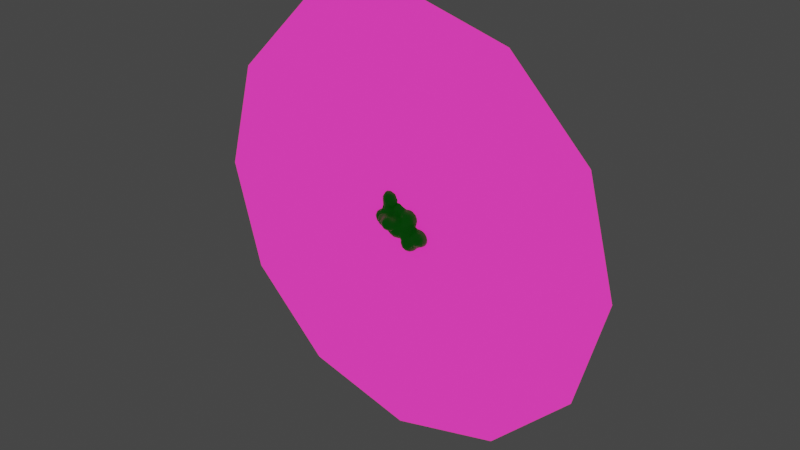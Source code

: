 # Source: ground_aura.blend  (saved by Blender 2.83.19; exported with 4.5.12 LTS)
import bpy
from mathutils import Matrix  # noqa: F401  (used for matrix-valued properties, if any)

bpy.ops.wm.read_factory_settings(use_empty=True)
scene = bpy.context.scene
scene.name = 'Scene'

# ---- materials (node trees are filled in below, after node groups)
mat_material_002 = bpy.data.materials.new('Material.002')
mat_material_002.use_backface_culling = True
mat_material_002.use_transparent_shadow = False
mat_material_001 = bpy.data.materials.new('Material.001')
mat_material_001.use_backface_culling = True
mat_material_001.use_transparent_shadow = False
mat_material_001.diffuse_color = (0.8, 0.0, 0.02354, 1.0)

# ---- material node trees
mat_material_002.use_nodes = True; mat_material_002.node_tree.nodes.clear()
_N = mat_material_002.node_tree.nodes; _L = mat_material_002.node_tree.links
n0 = _N.new('ShaderNodeBsdfPrincipled'); n0.name = 'Principled BSDF'; n0.location = (10, 300)
n0.distribution = 'GGX'
n0.subsurface_method = 'BURLEY'
n0.inputs[0].default_value = (0.0, 0.8, 0.007149, 1.0)
n0.inputs[3].default_value = 1.45
n0.inputs[27].default_value = (0.0, 0.0, 0.0, 1.0)
n0.inputs[28].default_value = 1.0
n1 = _N.new('ShaderNodeOutputMaterial'); n1.name = 'Material Output'; n1.location = (300, 300)
_L.new(n0.outputs[0], n1.inputs[0])
n1.is_active_output = True
mat_material_001.use_nodes = True; mat_material_001.node_tree.nodes.clear()
_N = mat_material_001.node_tree.nodes; _L = mat_material_001.node_tree.links
n0 = _N.new('ShaderNodeBsdfPrincipled'); n0.name = 'Principled BSDF'; n0.location = (10, 300)
n0.distribution = 'GGX'
n0.subsurface_method = 'BURLEY'
n0.inputs[3].default_value = 1.45
n0.inputs[27].default_value = (1.0, 0.0, 0.437, 1.0)
n0.inputs[28].default_value = 1.0
n1 = _N.new('ShaderNodeOutputMaterial'); n1.name = 'Material Output'; n1.location = (300, 300)
_L.new(n0.outputs[0], n1.inputs[0])
n1.is_active_output = True

# ---- world
world_world = bpy.data.worlds.new('World'); scene.world = world_world
world_world.use_nodes = True; world_world.node_tree.nodes.clear()
_N = world_world.node_tree.nodes; _L = world_world.node_tree.links
n0 = _N.new('ShaderNodeOutputWorld'); n0.name = 'World Output'; n0.location = (300, 300)
n1 = _N.new('ShaderNodeBackground'); n1.name = 'Background'; n1.location = (10, 300)
n1.inputs[0].default_value = (0.05088, 0.05088, 0.05088, 1.0)
_L.new(n1.outputs[0], n0.inputs[0])
n0.is_active_output = True
world_world.color = (0.05088, 0.05088, 0.05088)
world_world.use_sun_shadow = False
world_world.sun_shadow_jitter_overblur = 0.0

# ---- meshes
me_mesh = bpy.data.meshes.new('Mesh')
me_mesh.from_pydata([(-0.03, 0.03, 0.1309), (-0.03, 0.0312, 0.13), (-0.02888, 0.03, 0.13), (-0.03, 0.04346, 0.11), (-0.01717, 0.03, 0.11), (-0.03, 0.04144, 0.09), (-0.01911, 0.03, 0.09), (-0.01346, 0.01, 0.09), (-0.01177, 0.01, 0.11), (-0.01914, -0.01, 0.09), (-0.01719, -0.01, 0.11), (-0.02891, -0.01, 0.13), (-0.02134, 0.01, 0.13), (-0.03, -0.01, 0.1309), (-0.03, 0.01, 0.1374), (-0.05, -0.01, 0.1383), (-0.05, 0.01, 0.1436), (-0.07, -0.01, 0.1331), (-0.07, 0.01, 0.1392), (-0.07, 0.03, 0.1331), (-0.05, 0.03, 0.1383), (-0.07, 0.03404, 0.13), (-0.05, 0.04028, 0.13), (-0.07, 0.04535, 0.11), (-0.05, 0.04983, 0.11), (-0.07, 0.04352, 0.09), (-0.05, 0.04812, 0.09), (-0.07, 0.03451, 0.07), (-0.05, 0.03553, 0.07), (-0.07, 0.03, 0.06058), (-0.05, 0.03, 0.06162), (-0.07, 0.02675, 0.05), (-0.05, 0.02759, 0.05), (-0.07, 0.03, 0.03258), (-0.05, 0.03, 0.04213), (-0.03, 0.03, 0.04523), (-0.03, 0.02655, 0.05), (-0.05, 0.03588, 0.03), (-0.03, 0.04146, 0.03), (-0.01, 0.04516, 0.03), (-0.01, 0.03, 0.04347), (-0.03, 0.05, 0.01716), (-0.01, 0.05, 0.02438), (-0.03, 0.0534, 0.01), (-0.01, 0.05812, 0.01), (-0.03, 0.05665, -0.01), (-0.01, 0.06155, -0.01), (-0.03, 0.0516, -0.03), (-0.01, 0.05726, -0.03), (-0.03, 0.05, -0.0329), (-0.01, 0.05, -0.04219), (-0.03, 0.03363, -0.05), (-0.01, 0.04249, -0.05), (-0.03, 0.03, -0.05213), (-0.01, 0.03, -0.05797), (0.01, 0.03, -0.05524), (0.01, 0.03854, -0.05), (0.0205, 0.03, -0.05), (0.01, 0.01, -0.0603), (0.02847, 0.01, -0.05), (0.01, -0.01, -0.05725), (0.02378, -0.01, -0.05), (0.03, -0.01, -0.04461), (0.03, 0.01, -0.04866), (0.04001, -0.01, -0.03), (0.04321, 0.01, -0.03), (0.04456, -0.01, -0.01), (0.0475, 0.01, -0.01), (0.04094, -0.01, 0.01), (0.04406, 0.01, 0.01), (0.03, -0.01, 0.02676), (0.03, -0.0006255, 0.03), (0.03088, 0.01, 0.03), (0.03, 0.01, 0.03083), (0.01, -0.01, 0.03962), (0.01, 0.01, 0.04319), (0.02651, -0.01, 0.03), (0.01, 0.03, 0.03757), (0.0235, 0.03, 0.03), (0.03, 0.01586, 0.03), (0.03, 0.03, 0.024), (0.01, 0.04123, 0.03), (-0.005687, 0.01, 0.05), (-0.01, 0.0182, 0.05), (0.01, -0.02596, 0.03), (-0.01, -0.01, 0.04597), (-0.01, -0.02978, 0.03), (-0.03, -0.02684, 0.03), (-0.03, -0.01031, 0.05), (-0.02841, -0.01, 0.05), (-0.03, -0.01, 0.05055), (-0.03, -0.007071, 0.07), (-0.02189, 0.01, 0.07), (-0.01, 0.01, 0.05216), (-0.01, -0.001573, 0.05), (-0.03, 0.02603, 0.07), (-0.03359, -0.01, 0.07), (-0.03, -0.01, 0.07368), (-0.05, -0.01244, 0.05), (-0.05, -0.0172, 0.07), (-0.07, -0.01333, 0.05), (-0.07, -0.01765, 0.07), (-0.07, -0.02391, 0.09), (-0.05, -0.02808, 0.09), (-0.07, -0.02531, 0.11), (-0.05, -0.02978, 0.11), (-0.07, -0.01399, 0.13), (-0.05, -0.02023, 0.13), (-0.03, -0.02342, 0.11), (-0.03, -0.0214, 0.09), (-0.08612, -0.01, 0.09), (-0.08602, -0.01, 0.11), (-0.09, -0.001989, 0.09), (-0.09, -0.0004838, 0.11), (-0.09, 0.01, 0.1157), (-0.08185, 0.01, 0.13), (-0.0743, -0.01, 0.13), (-0.09, 0.02052, 0.11), (-0.08604, 0.03, 0.11), (-0.07434, 0.03, 0.13), (-0.09, 0.02058, 0.09), (-0.0853, 0.03, 0.09), (-0.09, 0.01732, 0.07), (-0.07923, 0.03, 0.07), (-0.09142, 0.01, 0.11), (-0.0919, 0.01, 0.09), (-0.09, -0.00222, 0.07), (-0.08451, -0.01, 0.07), (-0.09, -0.01, 0.05087), (-0.09069, -0.01, 0.05), (-0.09959, 0.01, 0.05), (-0.09206, 0.01, 0.07), (-0.11, -0.01, 0.03667), (-0.11, 0.01, 0.04015), (-0.11, 0.02502, 0.03), (-0.09, 0.02967, 0.03), (-0.09, 0.02172, 0.05), (-0.09, -0.01038, 0.05), (-0.09, -0.02166, 0.03), (-0.11, -0.01811, 0.03), (-0.11, -0.02609, 0.01), (-0.09, -0.02826, 0.01), (-0.11, -0.0183, -0.01), (-0.09, -0.02237, -0.01), (-0.11, -0.01, -0.01633), (-0.09, -0.01, -0.02084), (-0.09, 0.01, -0.02359), (-0.11, 0.01, -0.01877), (-0.09, 0.03, -0.01023), (-0.09102, 0.03, -0.01), (-0.11, 0.02509, -0.01), (-0.09, 0.03016, -0.01), (-0.11, 0.03, -0.002461), (-0.09, 0.03553, 0.01), (-0.11, 0.03276, 0.01), (-0.11, 0.03, 0.02225), (-0.09, 0.03, 0.02927), (-0.07, 0.03743, -0.01), (-0.07, 0.03846, 0.01), (-0.05, 0.04749, -0.01), (-0.05, 0.04567, 0.01), (-0.1151, 0.03, 0.01), (-0.1286, 0.01, 0.01), (-0.1215, 0.01, -0.01), (-0.1185, -0.01, -0.01), (-0.1264, -0.01, 0.01), (-0.1213, 0.01, 0.03), (-0.1183, -0.01, 0.03), (-0.07, -0.01, -0.02926), (-0.07, -0.00837, -0.03), (-0.07487, 0.01, -0.03), (-0.07, 0.01, -0.03278), (-0.07, 0.01952, -0.03), (-0.05, 0.01, -0.04577), (-0.05, 0.03, -0.03859), (-0.06077, 0.03, -0.03), (-0.07, 0.03, -0.02235), (-0.05, 0.03903, -0.03), (-0.06889, -0.01, -0.03), (-0.05, -0.01, -0.04226), (-0.05, -0.02572, -0.03), (-0.03782, -0.01, -0.05), (-0.04339, 0.01, -0.05), (-0.03, -0.01, -0.05429), (-0.03, 0.01, -0.05753), (-0.03372, 0.03, -0.05), (-0.03, -0.01846, -0.05), (-0.01, -0.02721, -0.05), (-0.01, -0.01, -0.05984), (-0.03, -0.03, -0.04003), (-0.01, -0.03, -0.04747), (-0.03, -0.03663, -0.03), (-0.01, -0.04198, -0.03), (-0.03, -0.04194, -0.01), (-0.01, -0.04627, -0.01), (-0.03, -0.03899, 0.01), (-0.01, -0.04284, 0.01), (-0.03, -0.03, 0.02592), (-0.01, -0.03, 0.02978), (0.01, -0.03, 0.02611), (0.01, -0.04019, 0.01), (0.02728, -0.03, 0.01), (0.01, -0.0438, -0.01), (0.03, -0.03, 0.003931), (0.03, -0.03216, -0.01), (0.01, -0.03928, -0.03), (0.03, -0.03, -0.02173), (0.02599, -0.03, -0.03), (0.01, -0.03, -0.04394), (0.03, -0.02613, -0.03), (0.03222, -0.03, -0.01), (0.03, -0.02737, 0.01), (-0.05, -0.0346, -0.01), (-0.05, -0.03324, 0.01), (-0.05, -0.03, -0.02341), (-0.04307, -0.03, -0.03), (-0.06184, -0.03, -0.01), (0.01, -0.02326, -0.05), (-0.01, 0.01, -0.06279), (-0.07, -0.0285, 0.01), (-0.07, -0.02693, -0.01), (-0.06252, -0.03, 0.01), (-0.07, -0.02011, 0.03), (-0.05, -0.0228, 0.03), (-0.05, -0.03, 0.01773), (0.0389, 0.03, 0.01), (0.03, 0.04265, 0.01), (0.03, 0.04744, -0.01), (0.04269, 0.03, -0.01), (0.03, 0.0414, -0.03), (0.03794, 0.03, -0.03), (0.03, 0.03, -0.04184), (0.02697, 0.05, -0.01), (0.01952, 0.05, -0.03), (0.01, 0.05455, -0.03), (0.01, 0.05907, -0.01), (0.02112, 0.05, 0.01), (0.01, 0.05547, 0.01), (0.01, 0.05, 0.02023), (0.01, 0.05, -0.03803), (-0.03306, 0.05, -0.03), (-0.04489, 0.05, -0.01), (-0.03908, 0.05, 0.01), (-0.07739, 0.03, 0.03), (-0.07, 0.03091, 0.03), (-0.03531, 0.03, 0.07), (-0.03, 0.03, 0.07441), (-0.03, -0.01116, 0.13)], [], [(2, 1, 0), (1, 2, 4, 3), (3, 4, 6, 5), (6, 4, 8, 7), (7, 8, 10, 9), (8, 12, 11, 10), (11, 12, 14, 13), (13, 14, 16, 15), (15, 16, 18, 17), (16, 20, 19, 18), (20, 22, 21, 19), (21, 22, 24, 23), (23, 24, 26, 25), (25, 26, 28, 27), (27, 28, 30, 29), (30, 32, 31, 29), (31, 32, 34, 33), (32, 36, 35, 34), (35, 38, 37, 34), (40, 39, 38, 35), (38, 39, 42, 41), (42, 44, 43, 41), (43, 44, 46, 45), (45, 46, 48, 47), (47, 48, 50, 49), (50, 52, 51, 49), (51, 52, 54, 53), (52, 56, 55, 54), (56, 57, 55), (55, 57, 59, 58), (58, 59, 61, 60), (61, 59, 63, 62), (63, 65, 64, 62), (65, 67, 66, 64), (67, 69, 68, 66), (69, 72, 71, 70), (68, 69, 70), (71, 72, 73), (71, 73, 75, 74), (76, 71, 74), (79, 78, 77, 75), (73, 79, 75), (78, 79, 80), (78, 81, 77), (82, 75, 77, 40), (83, 82, 40), (84, 76, 74), (86, 84, 74, 85), (85, 89, 88, 87), (86, 85, 87), (88, 89, 90), (93, 92, 91, 90), (89, 94, 93, 90), (92, 93, 83, 36), (95, 92, 36), (94, 82, 93), (91, 96, 90), (96, 91, 97), (90, 96, 99, 98), (88, 90, 98), (98, 99, 101, 100), (99, 103, 102, 101), (103, 105, 104, 102), (105, 107, 106, 104), (109, 108, 105, 103), (104, 111, 110, 102), (110, 111, 113, 112), (111, 116, 115, 114), (113, 111, 114), (119, 118, 117, 114), (115, 119, 114), (117, 118, 121, 120), (120, 121, 123, 122), (125, 124, 117, 120), (124, 113, 114), (127, 110, 112, 126), (127, 126, 128), (131, 130, 129, 128), (126, 131, 128), (129, 130, 133, 132), (136, 135, 134, 133), (130, 136, 133), (138, 137, 129, 132), (139, 138, 132), (141, 138, 139, 140), (143, 141, 140, 142), (145, 143, 142, 144), (147, 146, 145, 144), (149, 148, 146, 147), (150, 149, 147), (149, 151, 148), (153, 151, 149, 152), (154, 153, 152), (156, 153, 154, 155), (153, 158, 157, 151), (158, 160, 159, 157), (161, 154, 152), (163, 162, 161, 152), (150, 163, 152), (165, 162, 163, 164), (167, 166, 162, 165), (170, 169, 168, 145), (146, 170, 145), (169, 170, 171), (170, 172, 171), (175, 174, 173, 171), (172, 175, 171), (175, 172, 176), (175, 177, 174), (179, 178, 169, 171), (173, 179, 171), (180, 178, 179), (173, 182, 181, 179), (181, 182, 184, 183), (182, 185, 53, 184), (186, 181, 183), (188, 187, 186, 183), (186, 187, 190, 189), (190, 192, 191, 189), (192, 194, 193, 191), (194, 196, 195, 193), (195, 196, 198, 197), (196, 200, 199, 198), (200, 201, 199), (203, 201, 200, 202), (204, 203, 202), (206, 204, 202, 205), (207, 206, 205), (207, 205, 208), (207, 209, 206), (210, 204, 206), (211, 201, 203), (193, 195, 213, 212), (205, 202, 194, 192), (191, 193, 212, 214), (215, 191, 214), (180, 215, 214), (212, 216, 214), (208, 205, 192, 190), (191, 215, 189), (60, 217, 187, 188), (184, 218, 188, 183), (169, 178, 168), (164, 163, 147, 144), (220, 219, 141, 143), (216, 221, 219, 220), (224, 223, 222, 219), (221, 224, 219), (221, 213, 224), (140, 165, 164, 142), (133, 166, 167, 132), (129, 137, 128), (112, 125, 131, 126), (113, 124, 125, 112), (100, 101, 127, 128), (137, 100, 128), (198, 86, 87, 197), (94, 89, 85), (87, 88, 98, 223), (75, 82, 94, 85), (74, 75, 85), (72, 69, 225, 80), (79, 72, 80), (225, 226, 80), (226, 225, 228, 227), (227, 228, 230, 229), (229, 230, 231), (233, 232, 227, 229), (235, 232, 233, 234), (237, 236, 232, 235), (236, 237, 238), (234, 233, 239), (211, 68, 70), (71, 76, 70), (66, 68, 211, 203), (210, 66, 203), (230, 228, 67, 65), (64, 66, 210, 206), (209, 64, 206), (231, 230, 65, 63), (64, 209, 62), (61, 217, 60), (218, 58, 60, 188), (185, 51, 53), (48, 234, 239, 50), (240, 47, 49), (46, 235, 234, 48), (240, 241, 45, 47), (159, 241, 240, 177), (241, 242, 43, 45), (238, 237, 44, 42), (43, 242, 41), (77, 81, 39, 40), (36, 83, 40, 35), (31, 33, 243, 135), (136, 31, 135), (244, 243, 33), (95, 36, 32, 30), (245, 95, 30), (95, 245, 246), (123, 29, 31, 136), (122, 123, 136), (28, 245, 30), (123, 27, 29), (121, 118, 23, 25), (106, 107, 15, 17), (18, 115, 116, 17), (92, 7, 9, 97), (91, 92, 97), (9, 10, 108, 109), (24, 3, 5, 26), (5, 6, 246), (12, 2, 0, 14), (4, 2, 12, 8), (247, 11, 13), (10, 11, 247, 108), (9, 109, 97), (0, 1, 22, 20), (22, 1, 3, 24), (5, 246, 245, 28), (26, 5, 28), (14, 0, 20, 16), (107, 247, 13, 15), (108, 247, 107, 105), (97, 109, 103, 99), (96, 97, 99), (21, 119, 19), (118, 119, 21, 23), (123, 121, 25, 27), (19, 119, 115, 18), (117, 124, 114), (130, 131, 122, 136), (116, 106, 17), (106, 116, 111, 104), (102, 110, 127, 101), (80, 226, 236, 238), (81, 78, 80, 238), (232, 236, 226, 227), (231, 57, 56, 239), (233, 229, 231, 239), (72, 79, 73), (228, 225, 69, 67), (59, 57, 231, 63), (70, 76, 84, 199), (201, 211, 70, 199), (204, 210, 203), (62, 209, 207, 208), (217, 61, 62, 208), (39, 81, 238, 42), (44, 237, 235, 46), (239, 56, 52, 50), (82, 83, 93), (54, 55, 58, 218), (199, 84, 86, 198), (202, 200, 196, 194), (187, 217, 208, 190), (38, 41, 242, 160), (37, 38, 160), (160, 242, 241, 159), (49, 51, 185, 174), (177, 240, 49, 174), (131, 125, 120, 122), (174, 185, 182, 173), (197, 87, 223, 224), (213, 221, 216, 212), (189, 215, 180, 179), (181, 186, 189, 179), (34, 37, 244, 33), (244, 37, 160, 158), (159, 177, 175, 176), (157, 159, 176), (7, 92, 95, 246), (6, 7, 246), (53, 54, 218, 184), (223, 98, 100, 222), (213, 195, 197, 224), (214, 216, 220, 168), (178, 180, 214, 168), (135, 243, 156), (244, 158, 153, 156), (243, 244, 156), (151, 157, 176, 148), (176, 172, 170, 146), (148, 176, 146), (222, 100, 137, 138), (219, 222, 138, 141), (168, 220, 143, 145), (134, 135, 156, 155), (154, 161, 155), (149, 150, 152), (134, 166, 133), (162, 166, 134, 155), (161, 162, 155), (163, 150, 147), (167, 139, 132), (139, 167, 165, 140), (142, 164, 144)])
me_mesh.polygons.foreach_set('use_smooth', [True] * 297)
me_mesh.materials.append(mat_material_002)
me_mesh.use_remesh_fix_poles = True
me_mesh.use_remesh_preserve_attributes = False
me_mesh.use_mirror_vertex_groups = False
me_mesh.update()
me_mesh_001 = bpy.data.meshes.new('Mesh.001')
me_mesh_001.from_pydata([(0.07, 0.05, 0.09753), (0.07597, 0.05, 0.09), (0.09, 0.03868, 0.09), (0.09, 0.03, 0.1029), (0.08413, 0.03, 0.11), (0.07, 0.0418, 0.11), (0.07, 0.05298, 0.09), (0.07, 0.05501, 0.07), (0.07968, 0.05, 0.07), (0.07, 0.05, 0.05171), (0.07, 0.0492, 0.05), (0.09, 0.03324, 0.05), (0.09, 0.0415, 0.07), (0.09233, 0.03, 0.05), (0.09857, 0.03, 0.07), (0.09637, 0.03, 0.09), (0.09, 0.03, 0.04616), (0.09, 0.01516, 0.03), (0.0941, 0.01, 0.03), (0.1006, 0.01, 0.05), (0.09, 0.01693, 0.01), (0.11, 0.02934, 0.01), (0.11, 0.01, 0.02209), (0.11, -0.01, 0.02352), (0.09445, -0.01, 0.03), (0.09, -0.02104, 0.01), (0.09, -0.01503, 0.03), (0.11, -0.03, 0.01432), (0.1006, -0.03, 0.01), (0.09, -0.02968, 0.05), (0.09998, -0.01, 0.05), (0.09, -0.03, 0.05044), (0.09632, -0.03, 0.07), (0.1047, -0.01, 0.07), (0.094, -0.03, 0.09), (0.1028, -0.01, 0.09), (0.09, -0.03, 0.09869), (0.09, -0.0166, 0.11), (0.09241, -0.01, 0.11), (0.09, -0.01, 0.1128), (0.09, 0.01, 0.1137), (0.09323, 0.01, 0.11), (0.07, -0.01, 0.1267), (0.07, 0.01, 0.1274), (0.07, 0.03, 0.12), (0.09, 0.02034, 0.11), (0.05, 0.03, 0.1247), (0.06158, 0.01, 0.13), (0.05, 0.01706, 0.13), (0.05, 0.04715, 0.11), (0.03, 0.03, 0.1237), (0.03, 0.04549, 0.11), (0.03, 0.05, 0.1025), (0.05, 0.05, 0.106), (0.03, 0.05455, 0.09), (0.05, 0.05726, 0.09), (0.03, 0.05615, 0.07), (0.05, 0.05915, 0.07), (0.03, 0.05421, 0.05), (0.05, 0.0544, 0.05), (0.01, 0.05, 0.06526), (0.01113, 0.05, 0.05), (0.01, 0.05085, 0.07), (0.01, 0.05, 0.04741), (0.01, 0.05285, 0.03), (0.03, 0.05218, 0.03), (-0.006576, 0.05, 0.03), (-0.01, 0.04904, 0.03), (0.01, 0.04968, 0.05), (-0.01, 0.04373, 0.05), (-0.01, 0.05, 0.0678), (-0.03, 0.05, 0.06375), (-0.03, 0.03663, 0.05), (-0.01, 0.05134, 0.07), (-0.03, 0.05728, 0.07), (-0.05, 0.05, 0.05598), (-0.05, 0.0677, 0.07), (-0.07, 0.07, 0.05249), (-0.07, 0.06695, 0.05), (-0.06022, 0.05, 0.05), (-0.05373, 0.07, 0.07), (-0.05, 0.07, 0.07347), (-0.07, 0.08093, 0.07), (-0.05, 0.07624, 0.09), (-0.07, 0.08302, 0.09), (-0.05, 0.07642, 0.11), (-0.07, 0.07787, 0.11), (-0.07, 0.07, 0.1236), (-0.05, 0.07, 0.1297), (-0.05, 0.06986, 0.13), (-0.07, 0.0647, 0.13), (-0.03, 0.07, 0.1291), (-0.03, 0.0696, 0.13), (-0.09, 0.07, 0.1216), (-0.09, 0.05652, 0.13), (-0.09, 0.08126, 0.11), (-0.03, 0.07, 0.08684), (-0.03, 0.07143, 0.09), (-0.02532, 0.07, 0.09), (-0.01701, 0.07, 0.11), (-0.03, 0.07475, 0.11), (-0.01, 0.06276, 0.09), (-0.01, 0.06571, 0.11), (0.01, 0.05464, 0.09), (0.01, 0.05174, 0.11), (-0.07, 0.05, 0.04282), (-0.07, 0.03, 0.04362), (-0.05, 0.03, 0.04956), (-0.05, 0.03189, 0.05), (-0.07, 0.01, 0.04658), (-0.05806, 0.01, 0.03), (-0.05, 0.0163, 0.03), (-0.03955, 0.03, 0.03), (-0.05, 0.02675, 0.01), (-0.04804, 0.03, 0.01), (-0.05, 0.02651, -0.01), (-0.04804, 0.03, -0.01), (-0.03, 0.04804, -0.01), (-0.03, 0.04804, 0.01), (-0.03, 0.03879, -0.03), (-0.03879, 0.03, -0.03), (-0.03, 0.03, -0.03879), (-0.0123, 0.03, -0.05), (-0.01, 0.03158, -0.05), (-0.01, 0.04804, -0.03), (-0.01, 0.03, -0.05169), (-0.01, 0.01, -0.06801), (-0.02756, 0.01, -0.05), (-0.02778, -0.01, -0.05), (-0.01001, -0.01, -0.07), (-0.01, 0.005302, -0.07), (-0.03, -0.01, -0.04833), (-0.03, 0.01, -0.04824), (-0.03, -0.03, -0.03915), (-0.01439, -0.03, -0.05), (-0.03, -0.04261, -0.03), (-0.01, -0.04811, -0.03), (-0.01, -0.03354, -0.05), (-0.01, -0.03, -0.05418), (0.01, -0.04407, -0.05), (0.01, -0.0417, -0.07), (-0.001049, -0.03, -0.07), (0.01, -0.04184, -0.09), (0.001919, -0.03, -0.09), (0.01, -0.03418, -0.11), (0.007341, -0.03, -0.11), (0.01, -0.03, -0.1146), (0.01, -0.01, -0.1244), (0.0008711, -0.01, -0.11), (0.01, 0.01, -0.1221), (0.00245, 0.01, -0.11), (-0.002818, 0.01, -0.09), (-0.004238, -0.01, -0.09), (0.01, 0.03, -0.1033), (0.006995, 0.03, -0.09), (0.01, 0.02597, -0.11), (0.003771, 0.03, -0.07), (-0.008861, 0.01, -0.07), (0.01, 0.03366, -0.09), (0.01308, 0.03, -0.11), (0.03, 0.04321, -0.11), (0.03, 0.04842, -0.09), (0.03, 0.04632, -0.07), (0.01, 0.03539, -0.07), (0.03413, 0.05, -0.09), (0.04397, 0.05, -0.07), (0.05, 0.05, -0.06796), (0.05, 0.04278, -0.05), (0.03, 0.04363, -0.05), (0.05, 0.0357, -0.03), (0.03, 0.04433, -0.03), (0.01, 0.04046, -0.05), (0.01, 0.04875, -0.03), (0.05, 0.05073, -0.07), (0.06439, 0.05, -0.07), (0.07, 0.0493, -0.07), (0.07, 0.04318, -0.05), (0.07, 0.05, -0.07432), (0.0725, 0.05, -0.09), (0.09, 0.04283, -0.09), (0.09, 0.04645, -0.07), (0.07, 0.05, -0.09668), (0.07, 0.0459, -0.11), (0.09, 0.0339, -0.11), (0.07, 0.03024, -0.13), (0.07044, 0.03, -0.13), (0.09, 0.03, -0.1152), (0.07, 0.03, -0.1302), (0.07, 0.01, -0.1402), (0.08876, 0.01, -0.13), (0.07, -0.01, -0.1418), (0.09, -0.01, -0.1309), (0.09, 0.006215, -0.13), (0.09, 0.01, -0.129), (0.09102, -0.01, -0.13), (0.1095, -0.01, -0.11), (0.1074, 0.01, -0.11), (0.11, -0.01, -0.1096), (0.11, 0.01, -0.1075), (0.11, 0.03, -0.09297), (0.09405, 0.03, -0.11), (0.13, 0.01, -0.09349), (0.13, 0.01843, -0.09), (0.1141, 0.03, -0.09), (0.13, 0.03, -0.08231), (0.11, 0.03244, -0.09), (0.13, 0.04143, -0.07), (0.11, 0.04384, -0.07), (0.13, 0.05, -0.05449), (0.1128, 0.05, -0.05), (0.11, 0.04958, -0.05), (0.11, 0.05, -0.04712), (0.13, 0.0516, -0.05), (0.13, 0.05387, -0.03), (0.11, 0.05085, -0.03), (0.1414, 0.05, -0.05), (0.1491, 0.05, -0.03), (0.15, 0.04723, -0.05), (0.15, 0.04967, -0.03), (0.13, 0.05, -0.01276), (0.15, 0.04429, -0.01), (0.13, 0.04891, -0.01), (0.15, 0.03, 0.007861), (0.1452, 0.03, 0.01), (0.13, 0.03392, 0.01), (0.15, 0.02712, 0.01), (0.13, 0.01, 0.02234), (0.13, 0.03, 0.01311), (0.15, 0.01, 0.01801), (0.1634, 0.01, 0.01), (0.1688, 0.03, -0.01), (0.11, 0.03, 0.009475), (0.11, 0.04556, -0.01), (0.1115, 0.03, 0.01), (0.09, 0.03, -0.00667), (0.09, 0.03242, -0.01), (0.09, 0.04215, -0.03), (0.1077, 0.05, -0.03), (0.11, 0.05, -0.0238), (0.08732, 0.03, -0.01), (0.07, 0.0203, -0.01), (0.07, 0.01937, 0.01), (0.07, 0.03, -0.02418), (0.05187, 0.03, -0.01), (0.07, 0.0334, -0.03), (0.05, 0.03159, -0.01), (0.05882, 0.03, 0.01), (0.07, 0.03, 0.02466), (0.05, 0.03826, 0.01), (0.07, 0.03463, 0.03), (0.05, 0.04685, 0.03), (0.07526, 0.03, 0.03), (0.17, 0.03607, -0.03), (0.17, 0.03, -0.01232), (0.17, 0.02844, -0.01), (0.175, 0.03, -0.03), (0.1843, 0.01, -0.03), (0.1791, 0.01, -0.01), (0.17, 0.01, 0.003782), (0.17, -0.01, 0.005634), (0.1805, -0.01, -0.01), (0.17, -0.03, -0.003964), (0.1737, -0.03, -0.01), (0.1794, -0.03, -0.03), (0.1855, -0.01, -0.03), (0.1768, -0.03, -0.05), (0.1832, -0.01, -0.05), (0.17, -0.03, -0.0632), (0.1725, -0.01, -0.07), (0.17, -0.01942, -0.07), (0.17, -0.01, -0.07281), (0.15, -0.03, -0.07986), (0.1642, -0.03, -0.07), (0.15, -0.01, -0.08656), (0.17, 0.01, -0.07097), (0.15, 0.01, -0.08517), (0.17, 0.01228, -0.07), (0.1577, 0.03, -0.07), (0.15, 0.03, -0.07504), (0.15, 0.03542, -0.07), (0.17, 0.03, -0.05496), (0.17, 0.03267, -0.05), (0.1722, 0.03, -0.05), (0.1709, 0.01, -0.07), (0.1819, 0.01, -0.05), (0.15, -0.04246, -0.07), (0.13, -0.03, -0.08766), (0.13, -0.04855, -0.07), (0.11, -0.05, -0.07296), (0.1193, -0.05, -0.07), (0.1251, -0.03, -0.09), (0.11, -0.04011, -0.09), (0.13, -0.05, -0.06786), (0.11, -0.05128, -0.07), (0.11, -0.05683, -0.05), (0.13, -0.05864, -0.05), (0.11, -0.05792, -0.03), (0.13, -0.06092, -0.03), (0.11, -0.05262, -0.01), (0.13, -0.05596, -0.01), (0.11, -0.05, -0.005238), (0.13, -0.05, 0.0002163), (0.11, -0.03616, 0.01), (0.13, -0.04098, 0.01), (0.13, -0.03, 0.01746), (0.15, -0.03, 0.0127), (0.15, -0.03418, 0.01), (0.13, -0.01, 0.02358), (0.15, -0.01, 0.01934), (0.1654, -0.01, 0.01), (0.155, -0.03, 0.01), (0.15, -0.05, -0.007551), (0.15, -0.05135, -0.01), (0.1527, -0.05, -0.01), (0.15, -0.05675, -0.03), (0.1621, -0.05, -0.03), (0.15, -0.05426, -0.05), (0.158, -0.05, -0.05), (0.15, -0.05, -0.05968), (0.17, -0.03973, -0.05), (0.17, -0.04311, -0.03), (0.1042, -0.05, -0.01), (0.09124, -0.05, -0.03), (0.09, -0.05419, -0.07), (0.09, -0.05376, -0.05), (0.11, -0.03, -0.1004), (0.13, -0.0258, -0.09), (0.13, -0.01, -0.09509), (0.1413, -0.01, -0.09), (0.09, -0.05, -0.09261), (0.09161, -0.05, -0.09), (0.1008, -0.03, -0.11), (0.09, -0.04208, -0.11), (0.09, -0.03, -0.1229), (0.09, -0.05081, -0.09), (0.07, -0.05411, -0.11), (0.07, -0.05907, -0.09), (0.07916, -0.05, -0.11), (0.07, -0.05, -0.1173), (0.05, -0.05, -0.1215), (0.05, -0.05675, -0.11), (0.03, -0.05, -0.1126), (0.03, -0.05142, -0.11), (0.03, -0.05664, -0.09), (0.05, -0.06148, -0.09), (0.03, -0.05403, -0.07), (0.05, -0.05895, -0.07), (0.03, -0.05, -0.05531), (0.05, -0.05, -0.05073), (0.03, -0.04888, -0.05), (0.05, -0.04963, -0.05), (0.03, -0.04692, -0.03), (0.05, -0.04017, -0.03), (0.03, -0.04835, -0.01), (0.05, -0.03327, -0.01), (0.03, -0.04977, 0.01), (0.05, -0.03703, 0.01), (0.03, -0.05, 0.01725), (0.03238, -0.05, 0.03), (0.05, -0.0445, 0.03), (0.02942, -0.05, 0.01), (0.058, -0.03, 0.01), (0.05445, -0.03, -0.01), (0.07, -0.02477, -0.01), (0.07, -0.02002, 0.01), (0.07, -0.03, 0.02713), (0.07, -0.03, -0.01613), (0.08014, -0.03, -0.01), (0.09, -0.03948, -0.01), (0.09, -0.04941, -0.03), (0.07, -0.04001, -0.03), (0.09, -0.03, 0.0007633), (0.07, -0.05, -0.04792), (0.09, -0.05, -0.03194), (0.07, -0.05099, -0.05), (0.06117, -0.05, -0.05), (0.02679, -0.05, -0.01), (0.01, -0.05576, -0.01), (0.01, -0.05585, 0.01), (0.01, -0.05, -0.02918), (-0.01, -0.05, -0.02679), (-0.01, -0.05769, -0.01), (0.01, -0.04973, -0.03), (-0.03, -0.05, -0.02403), (-0.03, -0.0641, -0.01), (-0.05, -0.07, -0.01568), (-0.03938, -0.07, -0.01), (-0.05, -0.05, -0.02465), (-0.03, -0.07, -0.001879), (-0.04783, -0.03, -0.03), (-0.05, -0.03, -0.0292), (-0.05, -0.02158, -0.03), (-0.07, -0.03, -0.02326), (-0.05026, -0.01, -0.03), (-0.07, -0.01, -0.0154), (-0.05, -0.01, -0.03025), (-0.05, -0.006032, -0.03), (-0.09, -0.03, -0.02293), (-0.09, -0.01, -0.01759), (-0.07, -0.002992, -0.01), (-0.09, 0.002124, -0.01), (-0.09, 0.01, -0.0004115), (-0.07, 0.007471, 0.01), (-0.08393, 0.01, 0.01), (-0.07, 0.007166, 0.03), (-0.07711, 0.01, 0.03), (-0.09, 0.03, 0.02532), (-0.09, 0.01476, 0.01), (-0.08602, 0.03, 0.03), (-0.08879, 0.05, 0.03), (-0.09, 0.05, 0.02933), (-0.09, 0.05294, 0.03), (-0.11, 0.05, 0.02103), (-0.11, 0.03838, 0.01), (-0.1013, 0.03, 0.01), (-0.11, 0.03, -0.004171), (-0.11, 0.02661, -0.01), (-0.09661, 0.01, -0.01), (-0.1144, 0.03, -0.01), (-0.13, 0.03663, -0.01), (-0.13, 0.04477, 0.01), (-0.13, 0.03, -0.01961), (-0.15, 0.03, -0.01916), (-0.15, 0.0363, -0.01), (-0.15, 0.01659, -0.03), (-0.13, 0.01718, -0.03), (-0.1641, 0.03, -0.01), (-0.15, 0.04227, 0.01), (-0.13, 0.05, 0.01928), (-0.1452, 0.05, 0.03), (-0.15, 0.04644, 0.03), (-0.15, 0.05, 0.0389), (-0.13, 0.05963, 0.03), (-0.11, 0.06583, 0.03), (-0.13, 0.07, 0.03764), (-0.11, 0.07, 0.0321), (-0.11, 0.08934, 0.05), (-0.13, 0.08336, 0.05), (-0.13, 0.09, 0.06343), (-0.11, 0.09, 0.05116), (-0.11, 0.09658, 0.07), (-0.13, 0.09157, 0.07), (-0.13, 0.09, 0.0899), (-0.11, 0.09514, 0.09), (-0.1299, 0.09, 0.09), (-0.11, 0.09, 0.102), (-0.09, 0.09167, 0.09), (-0.09, 0.09, 0.09466), (-0.08618, 0.09, 0.09), (-0.09, 0.09314, 0.07), (-0.08358, 0.09, 0.07), (-0.09, 0.09, 0.05878), (-0.09, 0.08527, 0.05), (-0.07219, 0.07, 0.05), (-0.13, 0.08997, 0.09), (-0.1328, 0.09, 0.07), (-0.15, 0.07, 0.0615), (-0.1439, 0.07, 0.05), (-0.15, 0.07373, 0.07), (-0.15, 0.05861, 0.05), (-0.1522, 0.07, 0.07), (-0.1579, 0.05, 0.07), (-0.1539, 0.05, 0.05), (-0.1622, 0.03, 0.05), (-0.1576, 0.03, 0.07), (-0.1565, 0.05, 0.09), (-0.1535, 0.03, 0.09), (-0.15, 0.03, 0.0985), (-0.15, 0.05, 0.1041), (-0.1506, 0.07, 0.09), (-0.15, 0.07, 0.09168), (-0.15, 0.07106, 0.09), (-0.15, 0.02259, 0.09), (-0.1455, 0.05, 0.11), (-0.1416, 0.03, 0.11), (-0.15, 0.01, 0.07412), (-0.1529, 0.01, 0.07), (-0.14, 0.01, 0.09), (-0.13, 0.003236, 0.09), (-0.13, -0.01, 0.07041), (-0.1316, -0.01, 0.07), (-0.15, 0.003955, 0.07), (-0.13, 0.01, 0.1026), (-0.1172, 0.01, 0.11), (-0.11, 0.007089, 0.11), (-0.11, -0.002155, 0.09), (-0.11, 0.01, 0.1134), (-0.13, 0.03, 0.1185), (-0.11, 0.03, 0.1258), (-0.13, 0.01651, 0.11), (-0.13, 0.05, 0.1217), (-0.11, 0.05, 0.1274), (-0.13, 0.07, 0.1154), (-0.11, 0.07, 0.1211), (-0.13, 0.07721, 0.11), (-0.11, 0.08419, 0.11), (-0.1375, 0.07, 0.11), (-0.09854, 0.05, 0.13), (-0.09949, 0.03, 0.13), (-0.09, 0.03, 0.1349), (-0.09, 0.05, 0.1327), (-0.09, 0.01459, 0.13), (-0.07, 0.03, 0.1484), (-0.07, 0.01, 0.1453), (-0.08658, 0.01, 0.13), (-0.09, 0.01, 0.127), (-0.06748, 0.03, 0.15), (-0.06282, 0.01, 0.15), (-0.05, 0.01, 0.1547), (-0.05, 0.03, 0.1571), (-0.05303, 0.05, 0.15), (-0.05, 0.05, 0.1509), (-0.05, 0.05141, 0.15), (-0.03, 0.05111, 0.15), (-0.03, 0.05, 0.1507), (-0.05, 5.271e-06, 0.15), (-0.03, 0.01, 0.1545), (-0.03, 0.0003288, 0.15), (-0.01796, 0.01, 0.15), (-0.03, 0.03, 0.157), (-0.01331, 0.03, 0.15), (-0.01, 0.01, 0.145), (-0.01, 0.03, 0.1477), (0.01, 0.03, 0.1313), (0.01, 0.01, 0.1327), (-0.01, 0.05, 0.1397), (-0.001704, 0.05, 0.13), (0.01, 0.03297, 0.13), (0.01, 0.05, 0.1137), (-0.01, 0.05902, 0.13), (0.012, 0.03, 0.13), (0.01924, 0.01, 0.13), (0.03, 0.01, 0.1296), (0.01, -0.01, 0.1247), (0.01, 0.0004372, 0.13), (0.03, -0.01, 0.1279), (0.03, -0.03, 0.1187), (0.01573, -0.03, 0.11), (0.01, -0.02631, 0.11), (0.03, -0.03948, 0.11), (0.01, -0.03, 0.1051), (0.03, -0.05, 0.09101), (0.02914, -0.05, 0.09), (0.01, -0.03798, 0.09), (0.01, -0.04323, 0.07), (0.02292, -0.05, 0.07), (0.03, -0.05263, 0.07), (0.03, -0.05035, 0.09), (0.03, -0.05156, 0.05), (0.01965, -0.05, 0.05), (0.01, -0.05, 0.03842), (0.03, -0.0505, 0.03), (0.01, -0.05192, 0.03), (0.01, -0.04752, 0.05), (-0.01, -0.05, 0.04051), (-0.01, -0.04224, 0.05), (-0.01, -0.03, 0.06405), (-0.006236, -0.03, 0.07), (-0.01, -0.02706, 0.07), (-0.01, -0.02504, 0.09), (0.000167, -0.03, 0.09), (-0.01, -0.02205, 0.11), (-0.03, -0.02173, 0.09), (-0.03, -0.02373, 0.11), (-0.03, -0.01817, 0.13), (-0.01, -0.01071, 0.13), (-0.03, -0.01, 0.1416), (-0.01, -0.01, 0.1308), (-0.008431, -0.01, 0.13), (-0.05, -0.02127, 0.09), (-0.05, -0.02348, 0.11), (-0.07, -0.01417, 0.09), (-0.07, -0.01496, 0.11), (-0.07, -0.01, 0.127), (-0.06783, -0.01, 0.13), (-0.05, -0.01834, 0.13), (-0.05, -0.01, 0.1419), (-0.07, -0.008264, 0.13), (-0.07786, -0.01, 0.11), (-0.07, -0.03, 0.07295), (-0.05, -0.02503, 0.07), (-0.05178, -0.03, 0.07), (-0.05, -0.03, 0.06931), (-0.05, -0.05, 0.06998), (-0.05003, -0.05, 0.07), (-0.05, -0.07, 0.06574), (-0.06003, -0.07, 0.07), (-0.07, -0.07, 0.07182), (-0.07, -0.05, 0.07555), (-0.09, -0.05, 0.07273), (-0.08604, -0.07, 0.07), (-0.09, -0.06656, 0.07), (-0.09, -0.07, 0.06871), (-0.09, -0.09, 0.05201), (-0.07, -0.07379, 0.07), (-0.07, -0.09, 0.05681), (-0.07, -0.09462, 0.05), (-0.09, -0.09134, 0.05), (-0.09, -0.09802, 0.03), (-0.07, -0.1009, 0.03), (-0.09, -0.09559, 0.01), (-0.07, -0.09861, 0.01), (-0.09, -0.09, -0.001048), (-0.07, -0.09, -0.00584), (-0.07, -0.08627, -0.01), (-0.09, -0.08208, -0.01), (-0.09, -0.07, -0.01775), (-0.07, -0.07, -0.02083), (-0.07, -0.05, -0.02498), (-0.09, -0.05, -0.02295), (-0.11, -0.05, -0.01955), (-0.11, -0.06527, -0.01), (-0.1044, -0.07, -0.01), (-0.11, -0.07, -0.005846), (-0.13, -0.05518, -0.01), (-0.13, -0.06504, 0.01), (-0.1227, -0.07, 0.01), (-0.11, -0.08159, 0.01), (-0.1236, -0.07, 0.03), (-0.11, -0.08465, 0.03), (-0.1131, -0.07, 0.05), (-0.11, -0.0746, 0.05), (-0.11, -0.07, 0.05389), (-0.13, -0.06461, 0.03), (-0.13, -0.05013, 0.05), (-0.15, -0.05, 0.03733), (-0.1302, -0.05, 0.05), (-0.15, -0.05361, 0.03), (-0.13, -0.05, 0.0501), (-0.15, -0.03, 0.05617), (-0.13, -0.03, 0.05974), (-0.15, -0.03914, 0.05), (-0.15, -0.01, 0.0638), (-0.13, -0.01044, 0.07), (-0.11, -0.01184, 0.07), (-0.11, -0.03, 0.06393), (-0.11, -0.01, 0.07172), (-0.09, -0.01069, 0.07), (-0.09, -0.03, 0.06873), (-0.08463, -0.03, 0.07), (-0.09, -0.03456, 0.07), (-0.17, -0.01, 0.05241), (-0.1639, -0.03, 0.05), (-0.17, -0.02079, 0.05), (-0.17, -0.03, 0.04517), (-0.1805, -0.03, 0.03), (-0.1864, -0.01, 0.03), (-0.1728, -0.01, 0.05), (-0.1838, -0.03, 0.01), (-0.1893, -0.01, 0.01), (-0.17, -0.04659, 0.01), (-0.17, -0.04278, 0.03), (-0.17, -0.03941, -0.01), (-0.1776, -0.03, -0.01), (-0.17, -0.03, -0.01943), (-0.17, -0.01, -0.02668), (-0.1838, -0.01, -0.01), (-0.17, 0.01, -0.02291), (-0.1805, 0.01, -0.01), (-0.1864, 0.01, 0.01), (-0.17, 0.03, -0.001097), (-0.1729, 0.03, 0.01), (-0.17, 0.02533, -0.01), (-0.17, 0.03, 0.02743), (-0.17, 0.02909, 0.03), (-0.1832, 0.01, 0.03), (-0.17, 0.01, 0.04952), (-0.1691, 0.03, 0.03), (-0.17, 0.0325, 0.01), (-0.1513, -0.03, -0.03), (-0.1651, -0.01, -0.03), (-0.15, -0.03, -0.03042), (-0.15, -0.01, -0.03607), (-0.15, 0.01, -0.03309), (-0.1589, 0.01, -0.03), (-0.13, -0.01, -0.03636), (-0.13, 0.01, -0.0334), (-0.15, -0.03071, -0.03), (-0.13, -0.03148, -0.03), (-0.13, -0.03, -0.03083), (-0.15, -0.05, -0.01066), (-0.13, -0.05, -0.016), (-0.15, -0.05038, -0.01), (-0.1512, -0.05, -0.01), (-0.165, -0.05, 0.01), (-0.15, -0.05637, 0.01), (-0.1586, -0.05, 0.03), (-0.1261, -0.03, -0.03), (-0.113, -0.01, -0.03), (-0.11, -0.03, -0.02652), (-0.11, -0.01, -0.02849), (-0.11, 0.01, -0.02409), (-0.1197, 0.01, -0.03), (-0.17, 0.00856, 0.05), (-0.1696, 0.01, 0.05), (-0.11, -0.05, 0.0623), (-0.1042, -0.09, 0.03), (-0.1005, -0.09, 0.01), (-0.05, -0.07808, -0.01), (-0.05, -0.09273, 0.01), (-0.05, -0.09, 0.004132), (-0.0457, -0.09, 0.01), (-0.05, -0.09527, 0.03), (-0.09275, -0.09, 0.05), (-0.05342, -0.09, 0.05), (-0.09619, -0.05, 0.07), (-0.03, -0.05, 0.05572), (-0.03, -0.06338, 0.05), (-0.03345, -0.07, 0.05), (-0.03, -0.07, 0.04438), (-0.0229, -0.05, 0.05), (-0.01, -0.05663, 0.03), (-0.02388, -0.07, 0.03), (-0.01, -0.06138, 0.01), (-0.02332, -0.07, 0.01), (-0.03, -0.07588, 0.01), (-0.03, -0.07744, 0.03), (-0.04195, -0.09, 0.03), (-0.03, -0.01826, 0.07), (-0.03, -0.03, 0.05953), (-0.09, -0.01, 0.07078), (-0.07979, -0.01, 0.09), (-0.09, -0.006609, 0.09), (-0.09, -0.002745, 0.11), (0.05, -0.05114, 0.05), (0.05, -0.05, 0.04649), (0.05622, -0.05, 0.05), (0.05, -0.05548, 0.07), (0.07, -0.05139, 0.07), (0.07, -0.05, 0.06206), (0.07, -0.04556, 0.05), (0.07302, -0.05, 0.07), (0.09, -0.03784, 0.07), (0.08976, -0.03, 0.05), (0.07, -0.05, 0.08719), (0.07, -0.0493, 0.09), (0.09, -0.03504, 0.09), (0.07, -0.03814, 0.11), (0.08089, -0.03, 0.11), (0.07, -0.03, 0.1175), (0.05, -0.05, 0.09944), (0.05, -0.04348, 0.11), (0.0681, -0.05, 0.09), (0.05, -0.05359, 0.09), (0.07, -0.03203, 0.03), (0.07268, -0.03, 0.03), (0.05, -0.03, 0.1225), (0.03889, -0.01, 0.13), (0.05, -0.01342, 0.13), (0.05, -0.01, 0.1309), (0.03389, 0.01, 0.13), (0.05, 0.01, 0.1316), (0.05833, -0.01, 0.13), (-0.02775, 0.05, 0.15), (-0.07, 0.05, 0.1418), (-0.09, 0.07, 0.036), (-0.06396, 0.01, 0.01), (-0.05791, 0.01, -0.01), (0.07, -0.05741, -0.07), (0.022, -0.05, -0.07), (0.01878, -0.05, -0.09), (0.02741, -0.05, -0.11), (0.05, -0.04217, -0.13), (0.03, -0.03439, -0.13), (0.03, -0.03, -0.1328), (0.05, -0.03, -0.1383), (0.05, -0.01, -0.1442), (0.03, -0.01, -0.1393), (0.05, 0.01, -0.1427), (0.03, 0.01, -0.1377), (0.05, 0.03, -0.1332), (0.03616, 0.03, -0.13), (0.03, 0.02617, -0.13), (0.03, 0.03, -0.127), (0.05, 0.03395, -0.13), (0.05, 0.04853, -0.11), (0.01778, 0.01, -0.13), (0.07, -0.03, -0.1356), (0.01553, -0.01, -0.13), (0.02518, -0.03, -0.13), (0.07, -0.03843, -0.13), (0.08133, -0.03, -0.13), (0.17, -0.03551, -0.01), (0.09, 0.04625, -0.05), (0.1378, 0.01, -0.09), (0.09, -0.01454, -0.13), (0.07, 0.05086, -0.09), (0.05, 0.05, -0.1061), (0.05, 0.05326, -0.09), (-0.01, -0.01, -0.07002), (-0.01, -0.01003, -0.07), (-0.04804, 0.01, -0.03), (-0.05, 0.01, -0.02662), (-0.02651, 0.05, -0.01), (-0.02651, 0.05, 0.01), (-0.01, 0.05576, -0.01), (-0.01, 0.05576, 0.01), (-0.01, 0.05, 0.02771), (-0.01, 0.05, -0.02651), (0.01, 0.05, -0.02714), (0.01, 0.05576, -0.01), (0.02652, 0.05, -0.01), (0.03, 0.05, 0.005325), (0.03, 0.05041, 0.01), (0.01, 0.05596, 0.01), (0.03, 0.0481, -0.01), (0.03089, 0.05, 0.01), (0.04041, 0.05, 0.03), (-0.03, 0.0392, 0.03), (0.01331, 0.05, 0.11), (0.1035, 0.01, 0.09), (0.1054, 0.01, 0.07), (0.06803, 0.05, 0.05), (0.05, 0.05, 0.0381), (-0.05, -0.08813, 0.05), (-0.05, -0.09, 0.04681)], [], [(3, 2, 1, 0), (5, 4, 3, 0), (1, 6, 0), (6, 1, 8, 7), (7, 8, 9), (12, 11, 10, 9), (8, 12, 9), (12, 14, 13, 11), (2, 15, 14, 12), (11, 13, 16), (19, 18, 17, 16), (13, 19, 16), (18, 22, 21, 20), (17, 18, 20), (22, 18, 24, 23), (23, 24, 26, 25), (28, 27, 23, 25), (24, 30, 29, 26), (30, 33, 32, 31), (29, 30, 31), (33, 35, 34, 32), (35, 38, 37, 36), (34, 35, 36), (37, 38, 39), (38, 41, 40, 39), (39, 40, 43, 42), (45, 4, 44, 43), (40, 45, 43), (47, 43, 44, 46), (48, 47, 46), (44, 5, 49, 46), (46, 49, 51, 50), (51, 49, 53, 52), (53, 55, 54, 52), (54, 55, 57, 56), (56, 57, 59, 58), (56, 58, 61, 60), (62, 56, 60), (58, 65, 64, 63), (61, 58, 63), (64, 66, 63), (68, 63, 66, 67), (69, 68, 67), (60, 68, 69, 70), (70, 69, 72, 71), (74, 73, 70, 71), (76, 74, 71, 75), (75, 79, 78, 77), (80, 76, 75, 77), (76, 80, 81), (83, 81, 80, 82), (84, 83, 82), (86, 85, 83, 84), (88, 85, 86, 87), (90, 89, 88, 87), (89, 92, 91, 88), (94, 90, 87, 93), (87, 86, 95, 93), (83, 97, 96, 81), (97, 98, 96), (100, 99, 98, 97), (99, 100, 91), (98, 99, 102, 101), (102, 104, 103, 101), (78, 79, 105), (79, 108, 107, 106), (105, 79, 106), (107, 111, 110, 109), (106, 107, 109), (112, 111, 107), (111, 112, 114, 113), (113, 114, 116, 115), (116, 114, 118, 117), (120, 116, 117, 119), (120, 119, 121), (124, 123, 122, 121), (119, 124, 121), (122, 123, 125), (127, 122, 125, 126), (129, 128, 127, 126), (130, 129, 126), (132, 127, 128, 131), (131, 128, 134, 133), (137, 136, 135, 133), (134, 137, 133), (137, 134, 138), (140, 139, 137, 138), (141, 140, 138), (140, 141, 143, 142), (142, 143, 145, 144), (144, 145, 146), (145, 148, 147, 146), (148, 150, 149, 147), (152, 151, 150, 148), (150, 151, 154, 153), (155, 150, 153), (157, 156, 154, 151), (154, 158, 153), (161, 160, 159, 153), (158, 161, 153), (163, 162, 161, 158), (162, 165, 164, 161), (167, 166, 165, 162), (168, 167, 162), (170, 169, 167, 168), (172, 170, 168, 171), (173, 165, 166), (174, 173, 166), (176, 175, 174, 166), (167, 176, 166), (174, 175, 177), (180, 179, 178, 177), (175, 180, 177), (179, 183, 182, 181), (178, 179, 181), (183, 186, 185, 184), (182, 183, 184), (184, 185, 187), (187, 185, 189, 188), (189, 192, 191, 190), (188, 189, 190), (192, 189, 193), (195, 194, 192, 193), (196, 195, 193), (195, 196, 198, 197), (196, 200, 199, 198), (203, 202, 201, 198), (199, 203, 198), (202, 203, 204), (206, 204, 203, 205), (207, 206, 205), (209, 208, 206, 207), (210, 209, 207), (209, 210, 211), (213, 212, 209, 211), (214, 213, 211), (213, 216, 215, 212), (212, 215, 208), (215, 216, 218, 217), (220, 218, 216, 219), (221, 220, 219), (223, 222, 220, 221), (224, 223, 221), (223, 225, 222), (225, 223, 227, 226), (228, 225, 226), (229, 225, 228), (230, 220, 222), (224, 221, 232, 231), (233, 224, 231), (224, 233, 227), (21, 233, 231), (231, 232, 235, 234), (232, 238, 237, 236), (235, 232, 236), (214, 237, 238), (235, 239, 234), (20, 234, 239, 240), (241, 20, 240), (240, 239, 242), (243, 240, 242), (243, 242, 244, 169), (245, 243, 169), (243, 246, 241, 240), (241, 246, 247), (249, 247, 246, 248), (250, 249, 248), (249, 251, 247), (230, 253, 252, 218), (220, 230, 218), (230, 254, 253), (257, 256, 255, 253), (254, 257, 253), (257, 254, 258), (260, 257, 258, 259), (262, 260, 259, 261), (264, 260, 262, 263), (266, 264, 263, 265), (268, 266, 265, 267), (269, 268, 267), (268, 269, 270), (270, 269, 272, 271), (273, 270, 271), (275, 274, 270, 273), (277, 276, 274, 275), (278, 277, 275), (279, 277, 278), (281, 280, 277, 279), (217, 281, 279), (281, 282, 280), (252, 255, 282, 281), (284, 283, 276, 280), (282, 284, 280), (276, 283, 274), (272, 285, 271), (271, 285, 287, 286), (286, 287, 289, 288), (291, 290, 286, 288), (289, 287, 292), (292, 295, 294, 293), (289, 292, 293), (295, 297, 296, 294), (297, 299, 298, 296), (298, 299, 301, 300), (301, 303, 302, 300), (302, 303, 304, 27), (303, 306, 305, 304), (305, 308, 307, 304), (310, 309, 308, 305), (306, 310, 305), (299, 312, 311, 301), (312, 313, 311), (315, 313, 312, 314), (317, 315, 314, 316), (317, 316, 318), (320, 315, 317, 319), (321, 298, 300), (298, 321, 322, 296), (316, 314, 297, 295), (318, 316, 295, 292), (293, 294, 324, 323), (290, 291, 325), (327, 326, 290, 325), (197, 327, 325), (328, 326, 327), (325, 291, 330, 329), (332, 331, 325, 329), (331, 332, 333), (330, 334, 329), (329, 334, 336, 335), (337, 329, 335), (337, 335, 338), (338, 335, 340, 339), (339, 340, 342, 341), (340, 344, 343, 342), (344, 346, 345, 343), (345, 346, 348, 347), (348, 350, 349, 347), (350, 352, 351, 349), (352, 354, 353, 351), (354, 356, 355, 353), (356, 359, 358, 357), (355, 356, 357), (360, 355, 357), (362, 361, 356, 354), (364, 361, 362, 363), (361, 364, 365), (363, 362, 366), (367, 363, 366), (369, 368, 367, 366), (370, 369, 366), (367, 368, 371), (373, 369, 370, 372), (374, 324, 373, 372), (375, 374, 372), (322, 369, 373), (371, 25, 364, 363), (367, 371, 363), (355, 360, 376, 353), (376, 360, 378, 377), (376, 377, 379), (379, 377, 381, 380), (136, 382, 379, 380), (380, 381, 384, 383), (383, 384, 386, 385), (387, 383, 385), (386, 384, 388), (389, 135, 383, 387), (390, 389, 387), (391, 389, 390), (393, 391, 390, 392), (394, 393, 392), (391, 393, 395), (393, 396, 395), (398, 394, 392, 397), (400, 399, 394, 398), (402, 399, 400, 401), (403, 402, 401), (403, 405, 404, 402), (404, 405, 109), (405, 403, 407, 406), (408, 405, 406), (410, 409, 408, 406), (411, 409, 410), (406, 414, 413, 412), (410, 406, 412), (413, 414, 415), (401, 417, 416, 415), (414, 407, 401, 415), (416, 418, 415), (413, 415, 418, 419), (420, 413, 419), (419, 418, 421), (423, 419, 421, 422), (421, 425, 424, 422), (426, 423, 422), (427, 420, 419, 423), (429, 428, 420, 427), (430, 429, 427), (429, 430, 431), (429, 432, 428), (432, 433, 412, 428), (435, 433, 432, 434), (437, 436, 435, 434), (439, 436, 437, 438), (441, 440, 439, 438), (443, 440, 441, 442), (444, 443, 442), (443, 444, 445), (447, 446, 443, 445), (448, 446, 447), (446, 448, 450, 449), (449, 450, 451), (77, 453, 452, 451), (450, 82, 77, 451), (454, 444, 442), (441, 455, 442), (440, 449, 451, 439), (455, 441, 438), (438, 437, 457, 456), (458, 455, 438, 456), (457, 459, 456), (462, 461, 460, 456), (459, 462, 456), (462, 459, 431), (464, 461, 462, 463), (466, 465, 461, 464), (468, 465, 466, 467), (470, 469, 465, 468), (471, 469, 470), (460, 469, 471, 458), (466, 472, 467), (474, 473, 468, 467), (466, 464, 476, 475), (472, 466, 475), (477, 472, 475), (479, 478, 477, 475), (481, 480, 479, 475), (477, 478, 482), (485, 484, 483, 482), (478, 485, 482), (483, 484, 486), (483, 486, 488, 487), (489, 483, 487), (488, 491, 490, 487), (491, 493, 492, 490), (493, 495, 494, 492), (494, 496, 492), (492, 496, 473, 490), (498, 497, 491, 488), (500, 497, 498, 499), (94, 497, 500), (498, 501, 499), (504, 503, 502, 499), (501, 504, 499), (504, 501, 505), (507, 506, 502, 503), (509, 506, 507, 508), (511, 510, 506, 509), (512, 510, 511), (514, 513, 512, 511), (507, 515, 508), (515, 517, 516, 508), (517, 518, 516), (518, 520, 519, 516), (522, 520, 518, 521), (524, 523, 522, 521), (527, 526, 525, 522), (523, 527, 522), (526, 527, 528), (526, 529, 525), (530, 527, 523), (531, 530, 523, 524), (50, 530, 531, 532), (532, 531, 534, 533), (535, 532, 533), (537, 536, 535, 533), (538, 537, 533), (537, 539, 536), (541, 539, 537, 540), (543, 542, 541, 540), (545, 542, 543, 544), (547, 542, 545, 546), (546, 545, 549, 548), (551, 548, 549, 550), (552, 551, 550), (549, 553, 550), (550, 553, 555, 554), (553, 544, 557, 556), (555, 553, 556), (557, 558, 556), (557, 560, 559, 558), (540, 538, 561, 559), (560, 540, 559), (559, 561, 563, 562), (561, 565, 564, 563), (564, 565, 567, 566), (565, 568, 567), (562, 563, 570, 569), (569, 570, 572, 571), (570, 575, 574, 573), (572, 570, 573), (574, 575, 576), (574, 577, 573), (578, 572, 573), (580, 569, 571, 579), (581, 580, 579), (580, 581, 582), (582, 581, 584, 583), (583, 584, 586, 585), (586, 584, 588, 587), (590, 587, 588, 589), (591, 590, 589), (590, 591, 592), (594, 590, 592, 593), (595, 594, 593), (597, 596, 595, 593), (599, 596, 597, 598), (601, 599, 598, 600), (603, 601, 600, 602), (605, 604, 603, 602), (607, 604, 605, 606), (609, 608, 607, 606), (606, 612, 611, 610), (609, 606, 610), (611, 612, 613), (613, 616, 615, 614), (611, 613, 614), (617, 616, 613), (619, 618, 616, 617), (621, 620, 618, 619), (620, 621, 622), (618, 620, 624, 623), (623, 624, 626, 625), (627, 623, 625), (626, 624, 628), (626, 628, 630, 629), (631, 626, 629), (633, 480, 632, 629), (630, 633, 629), (635, 634, 633, 630), (633, 634, 636, 479), (638, 637, 634, 635), (639, 637, 638), (640, 639, 638), (642, 629, 632, 641), (643, 642, 641), (642, 643, 644), (647, 646, 645, 644), (643, 647, 644), (645, 646, 649, 648), (651, 645, 648, 650), (650, 648, 653, 652), (652, 653, 654), (653, 656, 655, 654), (656, 658, 657, 655), (649, 659, 658, 656), (658, 659, 661, 660), (662, 658, 660), (659, 665, 664, 663), (661, 659, 663), (664, 665, 666), (664, 667, 663), (661, 668, 660), (426, 662, 660), (658, 662, 657), (655, 670, 669, 654), (669, 670, 672, 671), (670, 674, 673, 672), (674, 424, 673), (673, 676, 675, 672), (677, 669, 671), (679, 678, 677, 671), (677, 678, 681, 680), (681, 614, 682, 680), (682, 683, 680), (685, 684, 683, 682), (627, 686, 684, 685), (687, 678, 679), (675, 688, 687, 679), (687, 688, 690, 689), (688, 692, 691, 690), (672, 675, 679, 671), (683, 684, 650, 652), (646, 647, 693, 666), (665, 646, 666), (693, 694, 666), (645, 651, 644), (476, 694, 693, 641), (632, 481, 476, 641), (647, 643, 641), (695, 635, 630, 628), (642, 631, 629), (626, 631, 625), (686, 627, 625), (697, 696, 619, 617), (614, 615, 685, 682), (610, 611, 614, 681), (385, 698, 604, 607), (605, 612, 606), (700, 699, 601, 603), (701, 699, 700), (600, 697, 602), (699, 702, 599, 601), (597, 703, 696, 598), (596, 704, 595), (703, 597, 593), (591, 705, 695, 622), (592, 591, 622), (579, 639, 640, 589), (588, 579, 589), (640, 705, 589), (590, 594, 587), (705, 591, 589), (707, 706, 583, 585), (708, 707, 585), (707, 708, 709), (554, 710, 707, 709), (712, 711, 554, 709), (711, 712, 714, 713), (714, 712, 716, 715), (714, 715, 388), (716, 717, 701, 715), (378, 552, 711, 713), (716, 712, 709), (707, 710, 706), (719, 718, 580, 582), (579, 571, 721, 720), (637, 639, 579, 720), (721, 722, 720), (721, 578, 723, 722), (720, 722, 485, 636), (572, 578, 721, 571), (558, 559, 562, 718), (556, 558, 718, 719), (555, 556, 719, 706), (710, 555, 706), (555, 710, 554), (725, 724, 548, 551), (358, 725, 551), (726, 724, 725), (729, 728, 727, 724), (726, 729, 724), (726, 730, 729), (31, 732, 731, 729), (730, 733, 31, 729), (732, 736, 735, 734), (731, 732, 734), (36, 738, 737, 735), (736, 36, 735), (737, 738, 739), (735, 737, 741, 740), (742, 735, 740), (743, 742, 740), (547, 743, 740, 541), (735, 742, 734), (745, 733, 730, 744), (745, 744, 365), (731, 728, 729), (744, 730, 726, 725), (359, 744, 725), (711, 552, 550, 554), (724, 727, 546, 548), (727, 743, 547, 546), (542, 547, 541), (740, 741, 539, 541), (560, 543, 540), (539, 741, 746, 536), (748, 747, 535, 536), (746, 748, 536), (747, 748, 749), (751, 750, 747, 749), (48, 750, 751), (752, 47, 751, 749), (748, 752, 749), (42, 752, 748, 746), (739, 42, 746), (747, 750, 532, 535), (534, 568, 533), (534, 531, 524), (520, 753, 514, 519), (506, 510, 754, 502), (576, 515, 507, 503), (577, 574, 576, 503), (501, 498, 488, 486), (505, 501, 486), (474, 489, 487), (483, 489, 482), (722, 723, 484, 485), (480, 481, 632), (480, 633, 479), (476, 464, 463, 694), (460, 458, 456), (755, 411, 433, 435), (430, 427, 668, 663), (667, 430, 663), (404, 110, 756, 402), (407, 403, 401), (402, 756, 757, 399), (400, 417, 401), (397, 392, 608, 609), (690, 398, 397, 689), (386, 698, 385), (608, 387, 385, 607), (377, 378, 713, 381), (366, 362, 354, 352), (370, 366, 352), (351, 353, 376, 379), (382, 351, 379), (372, 370, 352, 350), (375, 372, 350), (758, 374, 375, 348), (346, 758, 348), (759, 345, 347), (345, 759, 760, 343), (343, 760, 761, 342), (763, 762, 339, 341), (765, 762, 763, 764), (767, 766, 765, 764), (769, 768, 766, 767), (771, 770, 768, 769), (772, 771, 769), (771, 772, 773), (775, 774, 771, 773), (160, 775, 773), (771, 774, 770), (776, 772, 769), (766, 190, 777, 765), (779, 778, 767, 764), (777, 780, 762, 765), (781, 780, 777), (763, 779, 764), (342, 761, 341), (335, 336, 344, 340), (337, 332, 329), (290, 326, 286), (289, 293, 288), (330, 291, 288), (328, 273, 271, 286), (326, 328, 286), (283, 284, 266, 268), (265, 319, 267), (272, 269, 267), (284, 256, 264, 266), (265, 263, 320, 319), (263, 262, 782, 320), (782, 262, 261), (259, 309, 310, 261), (282, 255, 256, 284), (232, 221, 219, 238), (218, 252, 281, 217), (237, 214, 211), (237, 211, 210, 783), (236, 237, 783), (244, 236, 783, 176), (209, 212, 208), (217, 279, 206, 208), (215, 217, 208), (783, 210, 207, 180), (275, 784, 202, 204), (278, 275, 204), (205, 203, 199), (202, 784, 201), (331, 195, 197, 325), (198, 201, 327, 197), (186, 200, 196, 193), (194, 195, 331, 333), (785, 194, 333), (194, 785, 191), (781, 785, 333), (191, 785, 781, 777), (190, 191, 777), (770, 187, 188, 768), (183, 200, 186), (775, 182, 184, 774), (786, 178, 181), (205, 199, 200, 183), (179, 205, 183), (181, 182, 775, 787), (178, 786, 177), (176, 783, 180, 175), (164, 165, 173, 788), (164, 788, 787), (159, 160, 773), (164, 787, 775, 160), (161, 164, 160), (159, 155, 153), (150, 155, 149), (147, 778, 779, 146), (143, 152, 148, 145), (761, 760, 142, 144), (143, 141, 790, 789), (152, 143, 789), (790, 129, 789), (790, 141, 138), (139, 382, 136, 137), (133, 389, 391, 395), (131, 133, 395), (791, 132, 131, 395), (396, 791, 395), (791, 396, 792), (129, 130, 789), (128, 129, 790, 138), (134, 128, 138), (157, 130, 126), (125, 156, 157, 126), (171, 163, 156, 125), (123, 171, 125), (121, 122, 127, 132), (118, 794, 793, 117), (793, 794, 796, 795), (796, 794, 797), (793, 795, 798), (795, 800, 799, 798), (799, 172, 124, 798), (800, 801, 799), (803, 802, 801, 800), (804, 803, 800), (805, 801, 802), (248, 245, 805, 802), (806, 248, 802), (803, 806, 802), (65, 807, 806, 803), (796, 804, 800, 795), (757, 756, 113, 115), (757, 115, 792), (114, 112, 808, 118), (408, 409, 105, 106), (82, 80, 77), (108, 79, 75), (78, 453, 77), (71, 72, 108, 75), (67, 66, 797), (61, 68, 60), (73, 62, 60, 70), (103, 54, 56, 62), (809, 52, 54, 103), (104, 809, 103), (809, 104, 528), (809, 51, 52), (48, 46, 50, 532), (750, 48, 532), (43, 47, 752, 42), (37, 39, 42, 739), (738, 37, 739), (810, 41, 38, 35), (736, 34, 36), (811, 810, 35, 33), (19, 811, 33, 30), (32, 732, 31), (733, 29, 31), (28, 25, 371), (28, 302, 27), (304, 307, 23, 27), (25, 26, 745, 365), (364, 25, 365), (307, 226, 22, 23), (227, 233, 21, 22), (226, 227, 22), (17, 20, 241, 247), (251, 17, 247), (18, 19, 30, 24), (17, 251, 16), (13, 14, 811, 19), (10, 812, 9), (0, 6, 55, 53), (4, 45, 3), (15, 2, 3), (8, 1, 2, 12), (11, 16, 251, 249), (10, 11, 249), (41, 45, 40), (14, 15, 810, 811), (37, 738, 36), (32, 34, 736, 732), (29, 733, 745, 26), (49, 5, 0, 53), (55, 6, 7, 57), (10, 249, 250, 813), (812, 10, 813), (59, 812, 813), (250, 807, 813), (47, 48, 751), (741, 737, 739, 746), (734, 742, 743, 727), (728, 734, 727), (526, 528, 104, 102), (529, 526, 102), (101, 103, 62, 73), (64, 804, 796, 797), (66, 64, 797), (516, 519, 509, 508), (116, 120, 791, 792), (115, 116, 792), (537, 538, 540), (543, 560, 557, 544), (381, 713, 714, 388), (384, 381, 388), (7, 9, 812, 59), (57, 7, 59), (806, 807, 250, 248), (805, 245, 169, 170), (41, 810, 15, 3), (45, 41, 3), (728, 731, 734), (365, 744, 359, 356), (361, 365, 356), (323, 324, 374, 758), (68, 61, 63), (64, 65, 803, 804), (805, 170, 172, 799), (801, 805, 799), (549, 545, 544, 553), (357, 551, 552, 378), (360, 357, 378), (349, 351, 382, 139), (72, 69, 67, 808), (67, 797, 794, 118), (808, 67, 118), (793, 798, 124, 119), (117, 793, 119), (756, 110, 111, 113), (791, 120, 121, 132), (598, 696, 697, 600), (135, 389, 133), (258, 254, 230, 222), (225, 229, 258, 222), (255, 252, 253), (276, 277, 280), (258, 229, 309, 259), (256, 257, 260, 264), (274, 283, 268, 270), (261, 310, 306, 311), (313, 782, 261, 311), (782, 313, 315, 320), (267, 319, 317, 318), (285, 272, 267, 318), (223, 224, 227), (216, 213, 219), (206, 279, 278, 204), (308, 228, 226, 307), (201, 784, 328, 327), (311, 306, 303, 301), (314, 312, 299, 297), (287, 285, 318, 292), (20, 21, 231, 234), (235, 236, 244, 242), (239, 235, 242), (788, 786, 181, 787), (778, 776, 769, 767), (300, 302, 28, 371), (368, 321, 300, 371), (322, 321, 368, 369), (334, 323, 758, 336), (219, 213, 214, 238), (180, 207, 205, 179), (189, 185, 186, 193), (309, 229, 228, 308), (328, 784, 275, 273), (192, 194, 191), (294, 296, 322, 373), (324, 294, 373), (288, 293, 323, 334), (330, 288, 334), (333, 332, 337, 338), (780, 781, 333, 338), (169, 244, 176, 167), (174, 177, 786, 788), (173, 174, 788), (774, 184, 187, 770), (768, 188, 190, 766), (375, 350, 348), (336, 758, 346, 344), (762, 780, 338, 339), (124, 172, 171, 123), (154, 156, 163, 158), (773, 772, 776, 149), (155, 159, 773, 149), (157, 151, 152, 789), (130, 157, 789), (149, 776, 778, 147), (347, 349, 139, 140), (759, 347, 140), (760, 759, 140, 142), (341, 761, 144, 146), (779, 763, 341, 146), (753, 525, 529, 92), (513, 753, 92), (529, 102, 99, 91), (92, 529, 91), (101, 73, 74, 96), (98, 101, 96), (525, 753, 520, 522), (4, 5, 44), (248, 246, 243, 245), (521, 518, 517, 566), (567, 521, 566), (533, 568, 565, 561), (538, 533, 561), (358, 551, 357), (512, 513, 92, 89), (91, 100, 85, 88), (96, 74, 76, 81), (519, 514, 511, 509), (72, 808, 112, 107), (108, 72, 107), (566, 517, 515, 576), (563, 564, 575, 570), (754, 90, 94, 500), (93, 95, 495, 493), (451, 452, 436, 439), (502, 754, 500, 499), (490, 473, 474, 487), (427, 423, 426, 660), (668, 427, 660), (504, 577, 503), (573, 577, 504, 505), (723, 578, 573, 505), (615, 623, 627, 685), (50, 51, 809, 528), (527, 530, 50, 528), (59, 813, 807, 65), (58, 59, 65), (171, 168, 162, 163), (706, 719, 582, 583), (358, 359, 725), (135, 136, 380, 383), (814, 708, 585), (709, 708, 814, 815), (717, 716, 709, 815), (702, 717, 815), (814, 704, 815), (388, 715, 701, 700), (698, 386, 388, 700), (512, 89, 90, 754), (510, 512, 754), (110, 404, 109), (792, 396, 393, 394), (399, 757, 792, 394), (584, 581, 579, 588), (392, 390, 387, 608), (585, 586, 594, 595), (704, 814, 585, 595), (815, 704, 596, 599), (702, 815, 599), (604, 698, 700, 603), (667, 463, 462, 431), (430, 667, 431), (424, 425, 676, 673), (425, 692, 676), (640, 638, 635, 695), (705, 640, 695), (703, 593, 592, 622), (621, 703, 622), (696, 703, 621, 619), (602, 697, 617, 613), (612, 605, 602, 613), (86, 84, 448, 447), (95, 86, 447), (450, 448, 84, 82), (452, 453, 755), (753, 513, 514), (105, 409, 411, 755), (453, 78, 105, 755), (575, 564, 566, 576), (718, 562, 569, 580), (405, 408, 106, 109), (495, 95, 447, 445), (443, 446, 449, 440), (436, 452, 755, 435), (94, 93, 493, 491), (497, 94, 491), (433, 411, 410, 412), (484, 723, 505, 486), (634, 637, 720, 636), (494, 454, 471, 470), (496, 494, 470), (454, 442, 455, 458), (471, 454, 458), (457, 437, 434), (473, 496, 470, 468), (465, 469, 460, 461), (434, 432, 429, 431), (459, 457, 434, 431), (482, 489, 474, 467), (472, 477, 482, 467), (476, 481, 475), (648, 649, 656, 653), (85, 100, 97, 83), (407, 414, 406), (416, 417, 691), (534, 524, 521, 567), (568, 534, 567), (417, 400, 398, 690), (691, 417, 690), (594, 586, 587), (701, 717, 702, 699), (689, 397, 609, 610), (495, 445, 444, 454), (494, 495, 454), (412, 413, 420, 428), (691, 692, 425, 421), (418, 416, 691, 421), (636, 485, 478, 479), (676, 692, 688, 675), (620, 622, 695, 628), (624, 620, 628), (616, 618, 623, 615), (687, 689, 610, 681), (678, 687, 681), (463, 667, 664, 666), (694, 463, 666), (668, 661, 663), (422, 424, 674, 657), (662, 426, 422, 657), (693, 647, 641), (646, 665, 659, 649), (657, 674, 670, 655), (625, 631, 642, 644), (651, 686, 625, 644), (684, 686, 651, 650), (680, 683, 652, 654), (669, 677, 680, 654)])
me_mesh_001.polygons.foreach_set('use_smooth', [True] * 1023)
me_mesh_001.materials.append(mat_material_002)
me_mesh_001.use_remesh_fix_poles = True
me_mesh_001.use_remesh_preserve_attributes = False
me_mesh_001.use_mirror_vertex_groups = False
me_mesh_001.update()
me_aura = bpy.data.meshes.new('Aura')
me_aura.from_pydata([(0.0, -1.0, 8.742e-08), (-0.5, -0.866, 7.571e-08), (-0.866, -0.5, 4.371e-08), (-1.0, -2.46e-07, 9.575e-15), (-0.866, 0.5, -4.371e-08), (-0.5, 0.866, -7.571e-08), (-1.51e-07, 1.0, -8.742e-08), (0.5, 0.866, -7.571e-08), (0.866, 0.5, -4.371e-08), (1.0, 1.752e-07, -2.725e-14), (0.866, -0.5, 4.371e-08), (0.5, -0.866, 7.571e-08), (7.536e-09, -0.2414, 2.11e-08), (-0.1207, -0.209, 1.827e-08), (-0.209, -0.1207, 1.055e-08), (-0.2414, -1.737e-07, 2.697e-15), (-0.209, 0.1207, -1.055e-08), (-0.1207, 0.209, -1.827e-08), (-2.891e-08, 0.2414, -2.11e-08), (0.1207, 0.209, -1.827e-08), (0.209, 0.1207, -1.055e-08), (0.2414, -7.202e-08, -6.191e-15), (0.209, -0.1207, 1.055e-08), (0.1207, -0.209, 1.827e-08), (1.749e-08, -0.04652, 4.067e-09), (-0.02326, -0.04028, 3.522e-09), (-0.04028, -0.02326, 2.033e-09), (-0.04652, -1.531e-07, 7.227e-16), (-0.04028, 0.02326, -2.033e-09), (-0.02326, 0.04028, -3.522e-09), (1.047e-08, 0.04652, -4.067e-09), (0.02326, 0.04028, -3.522e-09), (0.04028, 0.02326, -2.033e-09), (0.04652, -1.335e-07, -9.902e-16), (0.04028, -0.02326, 2.033e-09), (0.02326, -0.04028, 3.522e-09), (-0.3103, 0.5375, -4.699e-08), (-8.995e-08, 0.6207, -5.426e-08), (-0.5375, -0.3103, 2.713e-08), (-0.6207, -2.099e-07, 6.136e-15), (0.6207, 5.157e-08, -1.672e-14), (0.5375, -0.3103, 2.713e-08), (0.3103, 0.5375, -4.699e-08), (-0.5375, 0.3103, -2.713e-08), (0.3103, -0.5375, 4.699e-08), (3.768e-09, -0.6207, 5.426e-08), (-0.3103, -0.5375, 4.699e-08), (0.5375, 0.3103, -2.713e-08), (-1.205e-07, 0.8103, -7.084e-08), (-0.8103, -2.279e-07, 7.856e-15), (0.7018, -0.4052, 3.542e-08), (0.4052, 0.7018, -6.135e-08), (-0.7018, 0.4052, -3.542e-08), (0.4052, -0.7018, 6.135e-08), (-0.4052, -0.7018, 6.135e-08), (0.7018, 0.4052, -3.542e-08), (-0.4052, 0.7018, -6.135e-08), (-0.7018, -0.4052, 3.542e-08), (0.8103, 1.134e-07, -2.198e-14), (1.884e-09, -0.8103, 7.084e-08), (-0.2155, 0.3733, -3.263e-08), (-0.3733, -0.2155, 1.884e-08), (0.431, -1.023e-08, -1.146e-14), (5.652e-09, -0.431, 3.768e-08), (-5.943e-08, 0.431, -3.768e-08), (-0.431, -1.918e-07, 4.416e-15), (0.3733, -0.2155, 1.884e-08), (0.2155, 0.3733, -3.263e-08), (-0.3733, 0.2155, -1.884e-08), (0.2155, -0.3733, 3.263e-08), (-0.2155, -0.3733, 3.263e-08), (0.3733, 0.2155, -1.884e-08)], [], [(64, 60, 17, 18), (65, 61, 14, 15), (66, 62, 21, 22), (67, 64, 18, 19), (68, 65, 15, 16), (69, 66, 22, 23), (70, 63, 12, 13), (71, 67, 19, 20), (60, 68, 16, 17), (63, 69, 23, 12), (61, 70, 13, 14), (62, 71, 20, 21), (23, 22, 34, 35), (13, 12, 24, 25), (20, 19, 31, 32), (17, 16, 28, 29), (12, 23, 35, 24), (14, 13, 25, 26), (21, 20, 32, 33), (18, 17, 29, 30), (15, 14, 26, 27), (22, 21, 33, 34), (19, 18, 30, 31), (16, 15, 27, 28), (25, 24, 35, 34, 33, 32, 31, 30, 29, 28, 27, 26), (58, 55, 47, 40), (57, 54, 46, 38), (59, 53, 44, 45), (56, 52, 43, 36), (55, 51, 42, 47), (54, 59, 45, 46), (53, 50, 41, 44), (52, 49, 39, 43), (51, 48, 37, 42), (50, 58, 40, 41), (49, 57, 38, 39), (48, 56, 36, 37), (6, 5, 56, 48), (3, 2, 57, 49), (10, 9, 58, 50), (7, 6, 48, 51), (4, 3, 49, 52), (11, 10, 50, 53), (1, 0, 59, 54), (8, 7, 51, 55), (5, 4, 52, 56), (0, 11, 53, 59), (2, 1, 54, 57), (9, 8, 55, 58), (40, 47, 71, 62), (38, 46, 70, 61), (45, 44, 69, 63), (36, 43, 68, 60), (47, 42, 67, 71), (46, 45, 63, 70), (44, 41, 66, 69), (43, 39, 65, 68), (42, 37, 64, 67), (41, 40, 62, 66), (39, 38, 61, 65), (37, 36, 60, 64)])
_uv = me_aura.uv_layers.new(name='UVMap')
_uv.uv.foreach_set('vector', [0.6642, 0.7335, 0.5821, 0.7335, 0.583, 0.6491, 0.6654, 0.6491, 0.418, 0.7335, 0.3359, 0.7335, 0.3359, 0.6491, 0.4183, 0.6491, 0.9925, 0.7335, 0.9104, 0.7335, 0.9125, 0.6491, 0.9949, 0.6491, 0.7463, 0.7335, 0.6642, 0.7335, 0.6654, 0.6491, 0.7478, 0.6491, 0.5001, 0.7335, 0.418, 0.7335, 0.4183, 0.6491, 0.5007, 0.6491, 0.08969, 0.7335, 0.007618, 0.7335, 0.006389, 0.6491, 0.08877, 0.6491, 0.2538, 0.7335, 0.1718, 0.7335, 0.1711, 0.6491, 0.2535, 0.6491, 0.8284, 0.7335, 0.7463, 0.7335, 0.7478, 0.6491, 0.8302, 0.6491, 0.5821, 0.7335, 0.5001, 0.7335, 0.5007, 0.6491, 0.583, 0.6491, 0.1718, 0.7335, 0.08969, 0.7335, 0.08877, 0.6491, 0.1711, 0.6491, 0.3359, 0.7335, 0.2538, 0.7335, 0.2535, 0.6491, 0.3359, 0.6491, 0.9104, 0.7335, 0.8284, 0.7335, 0.8302, 0.6491, 0.9125, 0.6491, 0.08877, 0.6491, 0.006389, 0.6491, 0.006389, 0.5137, 0.08877, 0.5137, 0.2535, 0.6491, 0.1711, 0.6491, 0.1711, 0.5137, 0.2535, 0.5137, 0.8302, 0.6491, 0.7478, 0.6491, 0.7478, 0.5137, 0.8302, 0.5137, 0.583, 0.6491, 0.5007, 0.6491, 0.5007, 0.5137, 0.583, 0.5137, 0.1711, 0.6491, 0.08877, 0.6491, 0.08877, 0.5137, 0.1711, 0.5137, 0.3359, 0.6491, 0.2535, 0.6491, 0.2535, 0.5137, 0.3359, 0.5137, 0.9125, 0.6491, 0.8302, 0.6491, 0.8302, 0.5137, 0.9125, 0.5137, 0.6654, 0.6491, 0.583, 0.6491, 0.583, 0.5137, 0.6654, 0.5137, 0.4183, 0.6491, 0.3359, 0.6491, 0.3359, 0.5137, 0.4183, 0.5137, 0.9949, 0.6491, 0.9125, 0.6491, 0.9125, 0.5137, 0.9949, 0.5137, 0.7478, 0.6491, 0.6654, 0.6491, 0.6654, 0.5137, 0.7478, 0.5137, 0.5007, 0.6491, 0.4183, 0.6491, 0.4183, 0.5137, 0.5007, 0.5137, 0.2535, 0.5137, 0.1711, 0.5137, 0.08877, 0.5137, 0.9949, 0.5137, 0.9125, 0.5137, 0.8302, 0.5137, 0.7478, 0.5137, 0.6654, 0.5137, 0.583, 0.5137, 0.5007, 0.5137, 0.4183, 0.5137, 0.3359, 0.5137, 0.9062, 0.9021, 0.8247, 0.9021, 0.8265, 0.8178, 0.9083, 0.8178, 0.3359, 0.9021, 0.2545, 0.9021, 0.2542, 0.8178, 0.3359, 0.8178, 0.173, 0.9021, 0.09154, 0.9021, 0.09062, 0.8178, 0.1724, 0.8178, 0.5803, 0.9021, 0.4989, 0.9021, 0.4995, 0.8178, 0.5812, 0.8178, 0.8247, 0.9021, 0.7433, 0.9021, 0.7448, 0.8178, 0.8265, 0.8178, 0.2545, 0.9021, 0.173, 0.9021, 0.1724, 0.8178, 0.2542, 0.8178, 0.09154, 0.9021, 0.01007, 0.9021, 0.008846, 0.8178, 0.09062, 0.8178, 0.4989, 0.9021, 0.4174, 0.9021, 0.4177, 0.8178, 0.4995, 0.8178, 0.7433, 0.9021, 0.6618, 0.9021, 0.663, 0.8178, 0.7448, 0.8178, 0.9877, 0.9021, 0.9062, 0.9021, 0.9083, 0.8178, 0.9901, 0.8178, 0.4174, 0.9021, 0.3359, 0.9021, 0.3359, 0.8178, 0.4177, 0.8178, 0.6618, 0.9021, 0.5803, 0.9021, 0.5812, 0.8178, 0.663, 0.8178, 0.6606, 0.9865, 0.5794, 0.9865, 0.5803, 0.9021, 0.6618, 0.9021, 0.4171, 0.9865, 0.3359, 0.9865, 0.3359, 0.9021, 0.4174, 0.9021, 0.9852, 0.9865, 0.9041, 0.9865, 0.9062, 0.9021, 0.9877, 0.9021, 0.7417, 0.9865, 0.6606, 0.9865, 0.6618, 0.9021, 0.7433, 0.9021, 0.4983, 0.9865, 0.4171, 0.9865, 0.4174, 0.9021, 0.4989, 0.9021, 0.09246, 0.9865, 0.0113, 0.9865, 0.01007, 0.9021, 0.09154, 0.9021, 0.2548, 0.9865, 0.1736, 0.9865, 0.173, 0.9021, 0.2545, 0.9021, 0.8229, 0.9865, 0.7417, 0.9865, 0.7433, 0.9021, 0.8247, 0.9021, 0.5794, 0.9865, 0.4983, 0.9865, 0.4989, 0.9021, 0.5803, 0.9021, 0.1736, 0.9865, 0.09246, 0.9865, 0.09154, 0.9021, 0.173, 0.9021, 0.3359, 0.9865, 0.2548, 0.9865, 0.2545, 0.9021, 0.3359, 0.9021, 0.9041, 0.9865, 0.8229, 0.9865, 0.8247, 0.9021, 0.9062, 0.9021, 0.9083, 0.8178, 0.8265, 0.8178, 0.8284, 0.7335, 0.9104, 0.7335, 0.3359, 0.8178, 0.2542, 0.8178, 0.2538, 0.7335, 0.3359, 0.7335, 0.1724, 0.8178, 0.09062, 0.8178, 0.08969, 0.7335, 0.1718, 0.7335, 0.5812, 0.8178, 0.4995, 0.8178, 0.5001, 0.7335, 0.5821, 0.7335, 0.8265, 0.8178, 0.7448, 0.8178, 0.7463, 0.7335, 0.8284, 0.7335, 0.2542, 0.8178, 0.1724, 0.8178, 0.1718, 0.7335, 0.2538, 0.7335, 0.09062, 0.8178, 0.008846, 0.8178, 0.007618, 0.7335, 0.08969, 0.7335, 0.4995, 0.8178, 0.4177, 0.8178, 0.418, 0.7335, 0.5001, 0.7335, 0.7448, 0.8178, 0.663, 0.8178, 0.6642, 0.7335, 0.7463, 0.7335, 0.9901, 0.8178, 0.9083, 0.8178, 0.9104, 0.7335, 0.9925, 0.7335, 0.4177, 0.8178, 0.3359, 0.8178, 0.3359, 0.7335, 0.418, 0.7335, 0.663, 0.8178, 0.5812, 0.8178, 0.5821, 0.7335, 0.6642, 0.7335])
me_aura.materials.append(mat_material_001)
me_aura.use_remesh_fix_poles = True
me_aura.use_remesh_preserve_attributes = False
me_aura.use_mirror_vertex_groups = False
me_aura.update()

# ---- objects
ob_dust_1 = bpy.data.objects.new('Dust 1', me_mesh)
ob_dust_2 = bpy.data.objects.new('Dust 2', me_mesh_001)
ob_aura = bpy.data.objects.new('Aura', me_aura)

# ---- transforms, parenting, visibility, modifiers, constraints
ob_dust_1.location = (0.0, 0.0, 0.0)
ob_dust_1.lineart.crease_threshold = 0.0
ob_dust_2.location = (0.01893, -0.0004767, -0.00378)
ob_dust_2.scale = (0.6714, 0.6714, 0.6714)
ob_dust_2.lineart.crease_threshold = 0.0
ob_aura.location = (0.0, 0.0, 0.0)
ob_aura.rotation_euler = (-1.571, 0.0, 0.0)
ob_aura.lineart.crease_threshold = 0.0

# ---- collection membership
scene.collection.objects.link(ob_dust_1)
scene.collection.objects.link(ob_dust_2)
scene.collection.objects.link(ob_aura)

# ---- scene / render settings (as saved in the file)
scene.frame_start = 1; scene.frame_end = 250; scene.frame_set(30)
scene.render.engine = 'BLENDER_EEVEE_NEXT'
scene.cycles.use_denoising = False
scene.cycles.samples = 128
scene.cycles.sampling_pattern = 'TABULATED_SOBOL'
scene.cycles.use_adaptive_sampling = False
scene.cycles.use_light_tree = False
scene.view_settings.view_transform = 'Filmic'
bpy.context.view_layer.update()

# ---- added for rendering (the .blend has no active camera): camera
cam_auto = bpy.data.cameras.new('AutoCamera')
cam_auto.lens = 50.0
cam_auto.sensor_width = 36.0
cam_auto.clip_end = 1000.0
ob_auto_camera = bpy.data.objects.new('AutoCamera', cam_auto)
scene.collection.objects.link(ob_auto_camera)
ob_auto_camera.location = (2.6198, -3.14568, 2.09584)
ob_auto_camera.rotation_euler = (1.09748, -7.21219e-08, 0.694738)
scene.camera = ob_auto_camera
bpy.context.view_layer.update()
